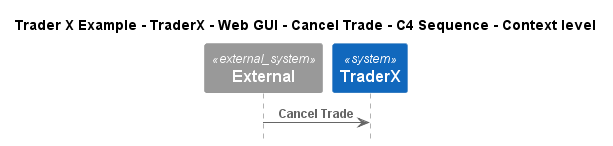

The diagram above was rendered by PlantUML. Its source (embedded in the PNG):
@startuml
!include ..\..\..\..\..\..\..\.c4s\C4_Sequence.puml

title Trader X Example - TraderX - Web GUI - Cancel Trade - C4 Sequence - Context level

System_Ext(C4InterFlow.SoftwareSystems.ExternalSystem, "External", "")
System(TraderXExample.SoftwareSystems.TraderX, "TraderX", "TraderX")

Rel(C4InterFlow.SoftwareSystems.ExternalSystem, TraderXExample.SoftwareSystems.TraderX, "Cancel Trade")


@enduml